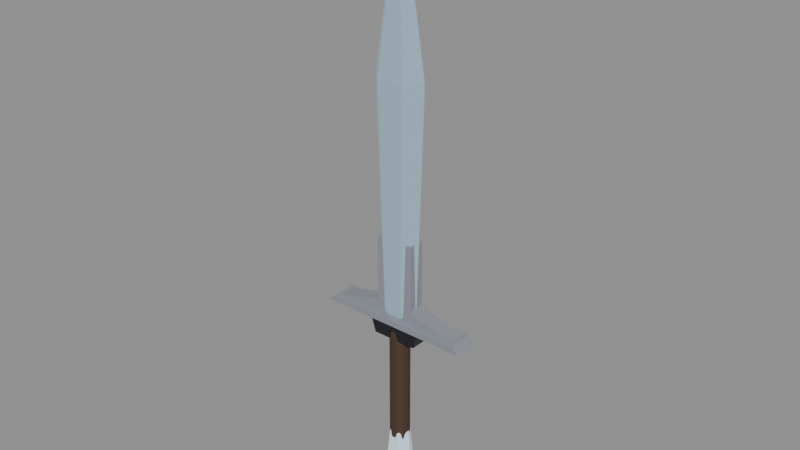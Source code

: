 # Source: crystal-weapon-greatsword.blend  (saved by Blender 5.0.118; exported with 4.5.12 LTS)
import bpy
from mathutils import Matrix  # noqa: F401  (used for matrix-valued properties, if any)

bpy.ops.wm.read_factory_settings(use_empty=True)
scene = bpy.context.scene
scene.name = 'Scene'

# ---- images (referenced by path relative to the original .blend; pixels are not part of the script)
import os
ASSET_DIR = os.environ.get("B2B_ASSET_DIR", "")  # directory of the original .blend (textures are referenced by path, not embedded)
HERE = os.path.dirname(os.path.abspath(__file__))  # packed textures are extracted next to this script under _unpacked/

def load_image(name, relpath, width, height, colorspace="sRGB"):
    """Load a texture the original file referenced (path relative to the .blend, or extracted next to this script)."""
    p = next((c for c in (os.path.join(HERE, relpath), os.path.join(ASSET_DIR, relpath)) if relpath and os.path.exists(c)), "")
    if p:
        img = bpy.data.images.load(p, check_existing=True)
        img.name = name
    else:  # same state as the original file: an image datablock whose file is absent (Cycles renders it pink)
        img = bpy.data.images.new(name, width, height)
        img.source = "FILE"
        img.filepath = "//" + (relpath or name)
    img.colorspace_settings.name = colorspace
    return img
img_weapon_leather = load_image('weapon-leather', '_unpacked/eb1ca86b25adb509.5a960c8f.png', 512, 512, 'sRGB')
img_weapon_blackmetal = load_image('weapon-blackmetal', '_unpacked/2b2b880e765a0b0b.1e0d077e.png', 512, 512, 'sRGB')
img_weapon_silver = load_image('weapon-silver', '_unpacked/e89cb070300e37b1.890860b1.png', 512, 512, 'sRGB')
img_weapon_crystal = load_image('weapon-crystal', '_unpacked/b64d566b5024a652.acdf325c.png', 512, 512, 'sRGB')
img_weapon_crystal_bright = load_image('weapon-crystal-bright', '_unpacked/dcb0ec3490b17a22.536d2102.png', 512, 512, 'sRGB')

# ---- materials (node trees are filled in below, after node groups)
mat_magenheim_crystal_weapon_crystal_weapon_greatsword_grip_leather = bpy.data.materials.new('magenheim.crystal-weapon.crystal-weapon-greatsword.grip.leather')
mat_magenheim_crystal_weapon_crystal_weapon_greatsword_grip_leather.use_backface_culling = True
mat_magenheim_crystal_weapon_crystal_weapon_greatsword_blackmetal_2 = bpy.data.materials.new('magenheim.crystal-weapon.crystal-weapon-greatsword.blackmetal.2')
mat_magenheim_crystal_weapon_crystal_weapon_greatsword_blackmetal_2.use_backface_culling = True
mat_magenheim_crystal_weapon_crystal_weapon_greatsword_silver_silve = bpy.data.materials.new('magenheim.crystal-weapon.crystal-weapon-greatsword.silver.silve')
mat_magenheim_crystal_weapon_crystal_weapon_greatsword_silver_silve.use_backface_culling = True
mat_magenheim_crystal_weapon_crystal_weapon_greatsword_crystal_crys = bpy.data.materials.new('magenheim.crystal-weapon.crystal-weapon-greatsword.crystal.crys')
mat_magenheim_crystal_weapon_crystal_weapon_greatsword_crystal_crys.use_backface_culling = True
mat_magenheim_crystal_weapon_crystal_weapon_greatsword_crystal_brig = bpy.data.materials.new('magenheim.crystal-weapon.crystal-weapon-greatsword.crystal-brig')
mat_magenheim_crystal_weapon_crystal_weapon_greatsword_crystal_brig.use_backface_culling = True

# ---- material node trees
mat_magenheim_crystal_weapon_crystal_weapon_greatsword_grip_leather.use_nodes = True; mat_magenheim_crystal_weapon_crystal_weapon_greatsword_grip_leather.node_tree.nodes.clear()
_N = mat_magenheim_crystal_weapon_crystal_weapon_greatsword_grip_leather.node_tree.nodes; _L = mat_magenheim_crystal_weapon_crystal_weapon_greatsword_grip_leather.node_tree.links
n0 = _N.new('ShaderNodeBsdfPrincipled'); n0.name = 'Principled BSDF'; n0.location = (-200, 100)
n0.inputs[2].default_value = 0.78
n0.inputs[27].default_value = (0.0, 0.0, 0.0, 1.0)
n0.inputs[28].default_value = 1.0
n1 = _N.new('ShaderNodeOutputMaterial'); n1.name = 'Material Output'; n1.location = (200, 100)
n2 = _N.new('ShaderNodeTexImage'); n2.name = 'Image Texture'; n2.location = (0, 0)
n2.image = img_weapon_leather
_L.new(n0.outputs[0], n1.inputs[0])
_L.new(n2.outputs[0], n0.inputs[0])
n1.is_active_output = True
mat_magenheim_crystal_weapon_crystal_weapon_greatsword_blackmetal_2.use_nodes = True; mat_magenheim_crystal_weapon_crystal_weapon_greatsword_blackmetal_2.node_tree.nodes.clear()
_N = mat_magenheim_crystal_weapon_crystal_weapon_greatsword_blackmetal_2.node_tree.nodes; _L = mat_magenheim_crystal_weapon_crystal_weapon_greatsword_blackmetal_2.node_tree.links
n0 = _N.new('ShaderNodeBsdfPrincipled'); n0.name = 'Principled BSDF'; n0.location = (-200, 100)
n0.inputs[1].default_value = 0.72
n0.inputs[2].default_value = 0.34
n0.inputs[27].default_value = (0.0, 0.0, 0.0, 1.0)
n0.inputs[28].default_value = 1.0
n1 = _N.new('ShaderNodeOutputMaterial'); n1.name = 'Material Output'; n1.location = (200, 100)
n2 = _N.new('ShaderNodeTexImage'); n2.name = 'Image Texture'; n2.location = (0, 0)
n2.image = img_weapon_blackmetal
_L.new(n0.outputs[0], n1.inputs[0])
_L.new(n2.outputs[0], n0.inputs[0])
n1.is_active_output = True
mat_magenheim_crystal_weapon_crystal_weapon_greatsword_silver_silve.use_nodes = True; mat_magenheim_crystal_weapon_crystal_weapon_greatsword_silver_silve.node_tree.nodes.clear()
_N = mat_magenheim_crystal_weapon_crystal_weapon_greatsword_silver_silve.node_tree.nodes; _L = mat_magenheim_crystal_weapon_crystal_weapon_greatsword_silver_silve.node_tree.links
n0 = _N.new('ShaderNodeBsdfPrincipled'); n0.name = 'Principled BSDF'; n0.location = (-200, 100)
n0.inputs[1].default_value = 0.58
n0.inputs[2].default_value = 0.22
n0.inputs[27].default_value = (0.0, 0.0, 0.0, 1.0)
n0.inputs[28].default_value = 0.65
n1 = _N.new('ShaderNodeOutputMaterial'); n1.name = 'Material Output'; n1.location = (200, 100)
n2 = _N.new('ShaderNodeTexImage'); n2.name = 'Image Texture'; n2.location = (0, 0)
n2.image = img_weapon_silver
_L.new(n0.outputs[0], n1.inputs[0])
_L.new(n2.outputs[0], n0.inputs[0])
n1.is_active_output = True
mat_magenheim_crystal_weapon_crystal_weapon_greatsword_crystal_crys.use_nodes = True; mat_magenheim_crystal_weapon_crystal_weapon_greatsword_crystal_crys.node_tree.nodes.clear()
_N = mat_magenheim_crystal_weapon_crystal_weapon_greatsword_crystal_crys.node_tree.nodes; _L = mat_magenheim_crystal_weapon_crystal_weapon_greatsword_crystal_crys.node_tree.links
n0 = _N.new('ShaderNodeBsdfPrincipled'); n0.name = 'Principled BSDF'; n0.location = (-200, 100)
n0.inputs[1].default_value = 0.03
n0.inputs[2].default_value = 0.22
n0.inputs[27].default_value = (0.165, 0.258, 0.282, 1.0)
n0.inputs[28].default_value = 0.65
n1 = _N.new('ShaderNodeOutputMaterial'); n1.name = 'Material Output'; n1.location = (200, 100)
n2 = _N.new('ShaderNodeTexImage'); n2.name = 'Image Texture'; n2.location = (0, 0)
n2.image = img_weapon_crystal
_L.new(n0.outputs[0], n1.inputs[0])
_L.new(n2.outputs[0], n0.inputs[0])
n1.is_active_output = True
mat_magenheim_crystal_weapon_crystal_weapon_greatsword_crystal_brig.use_nodes = True; mat_magenheim_crystal_weapon_crystal_weapon_greatsword_crystal_brig.node_tree.nodes.clear()
_N = mat_magenheim_crystal_weapon_crystal_weapon_greatsword_crystal_brig.node_tree.nodes; _L = mat_magenheim_crystal_weapon_crystal_weapon_greatsword_crystal_brig.node_tree.links
n0 = _N.new('ShaderNodeBsdfPrincipled'); n0.name = 'Principled BSDF'; n0.location = (-200, 100)
n0.inputs[1].default_value = 0.02
n0.inputs[2].default_value = 0.22
n0.inputs[27].default_value = (0.42, 0.485, 0.5, 1.0)
n0.inputs[28].default_value = 0.65
n1 = _N.new('ShaderNodeOutputMaterial'); n1.name = 'Material Output'; n1.location = (200, 100)
n2 = _N.new('ShaderNodeTexImage'); n2.name = 'Image Texture'; n2.location = (0, 0)
n2.image = img_weapon_crystal_bright
_L.new(n0.outputs[0], n1.inputs[0])
_L.new(n2.outputs[0], n0.inputs[0])
n1.is_active_output = True

# ---- meshes
me_twohand_grip = bpy.data.meshes.new('twohand-grip')
me_twohand_grip.from_pydata([(0.04125, -1.397e-09, -0.3075), (0.03337, -0.02425, -0.3075), (0.01275, -0.03923, -0.3075), (-0.01275, -0.03923, -0.3075), (-0.03337, -0.02425, -0.3075), (-0.04125, 2.209e-09, -0.3075), (-0.03337, 0.02425, -0.3075), (-0.01275, 0.03923, -0.3075), (0.01275, 0.03923, -0.3075), (0.03337, 0.02425, -0.3075), (0.04125, -1.397e-09, 0.3075), (0.03337, -0.02425, 0.3075), (0.01275, -0.03923, 0.3075), (-0.01275, -0.03923, 0.3075), (-0.03337, -0.02425, 0.3075), (-0.04125, 2.209e-09, 0.3075), (-0.03337, 0.02425, 0.3075), (-0.01275, 0.03923, 0.3075), (0.01275, 0.03923, 0.3075), (0.03337, 0.02425, 0.3075), (0.0, -1.397e-09, -0.3075), (0.0, -1.397e-09, 0.3075)], [], [(0, 10, 1), (1, 10, 11), (20, 0, 1), (21, 11, 10), (1, 11, 2), (2, 11, 12), (20, 1, 2), (21, 12, 11), (2, 12, 3), (3, 12, 13), (20, 2, 3), (21, 13, 12), (3, 13, 4), (4, 13, 14), (20, 3, 4), (21, 14, 13), (4, 14, 5), (5, 14, 15), (20, 4, 5), (21, 15, 14), (5, 15, 6), (6, 15, 16), (20, 5, 6), (21, 16, 15), (6, 16, 7), (7, 16, 17), (20, 6, 7), (21, 17, 16), (7, 17, 8), (8, 17, 18), (20, 7, 8), (21, 18, 17), (8, 18, 9), (9, 18, 19), (20, 8, 9), (21, 19, 18), (9, 19, 0), (0, 19, 10), (20, 9, 0), (21, 10, 19)])
_uv = me_twohand_grip.uv_layers.new(name='UVMap')
_uv.uv.foreach_set('vector', [0.1187, 0.9964, 0.1187, 0.003644, 0.152, 0.9964, 0.152, 0.9964, 0.1187, 0.003644, 0.152, 0.003644, 0.4605, 0.07023, 0.3972, 0.04965, 0.4213, 0.01636, 0.4605, 0.2107, 0.5238, 0.1901, 0.5238, 0.2313, 0.152, 0.9964, 0.152, 0.003644, 0.1931, 0.9964, 0.1931, 0.9964, 0.152, 0.003644, 0.1931, 0.003644, 0.4605, 0.07023, 0.4213, 0.01636, 0.4605, 0.003644, 0.4605, 0.2107, 0.4996, 0.1568, 0.5238, 0.1901, 0.1931, 0.9964, 0.1931, 0.003644, 0.2264, 0.9964, 0.2264, 0.9964, 0.1931, 0.003644, 0.2264, 0.003644, 0.4605, 0.07023, 0.4605, 0.003644, 0.4996, 0.01636, 0.4605, 0.2107, 0.4605, 0.1441, 0.4996, 0.1568, 0.003644, 0.9964, 0.003644, 0.003644, 0.03694, 0.9964, 0.03694, 0.9964, 0.003644, 0.003644, 0.03694, 0.003644, 0.4605, 0.07023, 0.4996, 0.01636, 0.5238, 0.04965, 0.4605, 0.2107, 0.4213, 0.1568, 0.4605, 0.1441, 0.03694, 0.9964, 0.03694, 0.003644, 0.07809, 0.9964, 0.07809, 0.9964, 0.03694, 0.003644, 0.07809, 0.003644, 0.4605, 0.07023, 0.5238, 0.04965, 0.5238, 0.0908, 0.4605, 0.2107, 0.3972, 0.1901, 0.4213, 0.1568, 0.07809, 0.9964, 0.07809, 0.003644, 0.1114, 0.9964, 0.1114, 0.9964, 0.07809, 0.003644, 0.1114, 0.003644, 0.4605, 0.07023, 0.5238, 0.0908, 0.4996, 0.1241, 0.4605, 0.2107, 0.3972, 0.2313, 0.3972, 0.1901, 0.2337, 0.9964, 0.2337, 0.003644, 0.2748, 0.9964, 0.2748, 0.9964, 0.2337, 0.003644, 0.2748, 0.003644, 0.4605, 0.07023, 0.4996, 0.1241, 0.4605, 0.1368, 0.4605, 0.2107, 0.4213, 0.2646, 0.3972, 0.2313, 0.2748, 0.9964, 0.2748, 0.003644, 0.3081, 0.9964, 0.3081, 0.9964, 0.2748, 0.003644, 0.3081, 0.003644, 0.4605, 0.07023, 0.4605, 0.1368, 0.4213, 0.1241, 0.4605, 0.2107, 0.4605, 0.2773, 0.4213, 0.2646, 0.3154, 0.9964, 0.3154, 0.003644, 0.3487, 0.9964, 0.3487, 0.9964, 0.3154, 0.003644, 0.3487, 0.003644, 0.4605, 0.07023, 0.4213, 0.1241, 0.3972, 0.0908, 0.4605, 0.2107, 0.4996, 0.2646, 0.4605, 0.2773, 0.3487, 0.9964, 0.3487, 0.003644, 0.3899, 0.9964, 0.3899, 0.9964, 0.3487, 0.003644, 0.3899, 0.003644, 0.4605, 0.07023, 0.3972, 0.0908, 0.3972, 0.04965, 0.4605, 0.2107, 0.5238, 0.2313, 0.4996, 0.2646])
me_twohand_grip.materials.append(mat_magenheim_crystal_weapon_crystal_weapon_greatsword_grip_leather)
me_twohand_grip.update()
me_guard = bpy.data.meshes.new('guard')
me_guard.from_pydata([(-0.2298, 0.03192, -0.02813), (0.2298, 0.03192, -0.02813), (0.27, 0.0375, 0.02813), (-0.27, 0.0375, 0.02813), (-0.2298, -0.03192, -0.02813), (0.2298, -0.03192, -0.02813), (0.27, -0.0375, 0.02813), (-0.27, -0.0375, 0.02813)], [], [(0, 3, 2), (0, 2, 1), (4, 5, 6), (4, 6, 7), (0, 4, 7), (0, 7, 3), (1, 2, 6), (1, 6, 5), (0, 1, 5), (0, 5, 4), (3, 7, 6), (3, 6, 2)])
_uv = me_guard.uv_layers.new(name='UVMap')
_uv.uv.foreach_set('vector', [0.3991, 0.996, 0.2958, 0.996, 0.2958, 0.004046, 0.3991, 0.996, 0.2958, 0.004046, 0.3991, 0.004046, 0.5105, 0.004046, 0.5105, 0.996, 0.4072, 0.996, 0.5105, 0.004046, 0.4072, 0.996, 0.4072, 0.004046, 0.6219, 0.004046, 0.6219, 0.1418, 0.5186, 0.1418, 0.6219, 0.004046, 0.5186, 0.1418, 0.5186, 0.004046, 0.6219, 0.2877, 0.5186, 0.2877, 0.5186, 0.1499, 0.6219, 0.2877, 0.5186, 0.1499, 0.6219, 0.1499, 0.1418, 0.004046, 0.1418, 0.996, 0.004046, 0.996, 0.1418, 0.004046, 0.004046, 0.996, 0.004046, 0.004046, 0.2877, 0.996, 0.1499, 0.996, 0.1499, 0.004046, 0.2877, 0.996, 0.1499, 0.004046, 0.2877, 0.004046])
me_guard.materials.append(mat_magenheim_crystal_weapon_crystal_weapon_greatsword_blackmetal_2)
me_guard.update()
me_guard_silver = bpy.data.meshes.new('guard-silver')
me_guard_silver.from_pydata([(-0.2836, 0.045, -0.01313), (0.2836, 0.045, -0.01313), (0.2398, 0.03137, 0.01313), (-0.2398, 0.03137, 0.01313), (-0.2836, -0.045, -0.01313), (0.2836, -0.045, -0.01313), (0.2398, -0.03137, 0.01313), (-0.2398, -0.03137, 0.01313), (0.2534, 0.045, 0.01313), (-0.2534, 0.045, 0.01313), (0.2534, -0.045, 0.01313), (-0.2534, -0.045, 0.01313), (-0.06851, 0.03137, 0.06018), (0.06851, -0.03137, 0.06018), (0.06851, 0.03137, 0.06018), (-0.06851, -0.03137, 0.06018), (-0.06851, 0.03137, 0.3031), (0.06851, -0.03137, 0.3031), (0.06851, 0.03137, 0.3031), (-0.06851, -0.03137, 0.3031)], [], [(0, 9, 8), (0, 8, 1), (4, 5, 10), (4, 10, 11), (0, 4, 11), (0, 11, 9), (1, 8, 10), (1, 10, 5), (0, 1, 5), (0, 5, 4), (6, 2, 14, 13), (2, 3, 12, 14), (3, 2, 8, 9), (6, 7, 11, 10), (7, 3, 9, 11), (2, 6, 10, 8), (14, 12, 16, 18), (12, 15, 19, 16), (7, 6, 13, 15), (3, 7, 15, 12), (16, 19, 17), (16, 17, 18), (13, 14, 18, 17), (15, 13, 17, 19)])
_uv = me_guard_silver.uv_layers.new(name='UVMap')
_uv.uv.foreach_set('vector', [0.5902, 0.9955, 0.5179, 0.9955, 0.5179, 0.004485, 0.5902, 0.9955, 0.5179, 0.004485, 0.5902, 0.004485, 0.6714, 0.004485, 0.6714, 0.9955, 0.5992, 0.9955, 0.6714, 0.004485, 0.5992, 0.9955, 0.5992, 0.004485, 0.7527, 0.004485, 0.7527, 0.2522, 0.6804, 0.2522, 0.7527, 0.004485, 0.6804, 0.2522, 0.6804, 0.004485, 0.7527, 0.509, 0.6804, 0.509, 0.6804, 0.2612, 0.7527, 0.509, 0.6804, 0.2612, 0.7527, 0.2612, 0.2522, 0.004485, 0.2522, 0.9955, 0.004485, 0.9955, 0.2522, 0.004485, 0.004485, 0.9955, 0.004485, 0.004485, 0.2987, 0.03113, 0.4715, 0.03113, 0.4715, 0.03113, 0.2987, 0.03113, 0.4715, 0.03113, 0.4715, 0.9689, 0.4715, 0.9689, 0.4715, 0.03113, 0.4715, 0.9689, 0.4715, 0.03113, 0.509, 0.004485, 0.509, 0.9955, 0.2987, 0.03113, 0.2987, 0.9689, 0.2612, 0.9955, 0.2612, 0.004485, 0.2987, 0.9689, 0.4715, 0.9689, 0.509, 0.9955, 0.2612, 0.9955, 0.4715, 0.03113, 0.2987, 0.03113, 0.2612, 0.004485, 0.509, 0.004485, 0.4715, 0.03113, 0.4715, 0.9689, 0.4715, 0.9689, 0.4715, 0.03113, 0.4715, 0.9689, 0.2987, 0.9689, 0.2987, 0.9689, 0.4715, 0.9689, 0.2987, 0.9689, 0.2987, 0.03113, 0.2987, 0.03113, 0.2987, 0.9689, 0.4715, 0.9689, 0.2987, 0.9689, 0.2987, 0.9689, 0.4715, 0.9689, 0.4715, 0.9689, 0.2987, 0.9689, 0.2987, 0.03113, 0.4715, 0.9689, 0.2987, 0.03113, 0.4715, 0.03113, 0.2987, 0.03113, 0.4715, 0.03113, 0.4715, 0.03113, 0.2987, 0.03113, 0.2987, 0.9689, 0.2987, 0.03113, 0.2987, 0.03113, 0.2987, 0.9689])
me_guard_silver.materials.append(mat_magenheim_crystal_weapon_crystal_weapon_greatsword_silver_silve)
me_guard_silver.update()
me_great_blade = bpy.data.meshes.new('great-blade')
me_great_blade.from_pydata([(0.0972, 0.0, -0.6804), (0.0486, -0.08418, -0.6804), (-0.0486, -0.08418, -0.6804), (-0.0972, 8.497e-09, -0.6804), (-0.0486, 0.08418, -0.6804), (0.0486, 0.08418, -0.6804), (0.135, 0.0, 0.1386), (0.0675, -0.1169, 0.1386), (-0.0675, -0.1169, 0.1386), (-0.135, 1.18e-08, 0.1386), (-0.0675, 0.1169, 0.1386), (0.0675, 0.1169, 0.1386), (0.0, 0.0, 0.7434), (0.0, 0.0, -0.7434)], [], [(13, 0, 1), (0, 6, 1), (1, 6, 7), (6, 12, 7), (13, 1, 2), (1, 7, 2), (2, 7, 8), (7, 12, 8), (13, 2, 3), (2, 8, 3), (3, 8, 9), (8, 12, 9), (13, 3, 4), (3, 9, 4), (4, 9, 10), (9, 12, 10), (13, 4, 5), (4, 10, 5), (5, 10, 11), (10, 12, 11), (13, 5, 0), (5, 11, 0), (0, 11, 6), (11, 12, 6)])
_uv = me_great_blade.uv_layers.new(name='UVMap')
_uv.uv.foreach_set('vector', [0.4589, 0.4369, 0.425, 0.3636, 0.4927, 0.3636, 0.425, 0.3636, 0.4118, 0.003368, 0.4927, 0.3636, 0.4927, 0.3636, 0.4118, 0.003368, 0.5059, 0.003368, 0.003368, 0.4124, 0.141, 0.003368, 0.04984, 0.4203, 0.4589, 0.4369, 0.4927, 0.3636, 0.5266, 0.4106, 0.003367, 0.9882, 0.04984, 0.4203, 0.07074, 0.9952, 0.07074, 0.9952, 0.04984, 0.4203, 0.1434, 0.4302, 0.04984, 0.4203, 0.141, 0.003368, 0.1434, 0.4302, 0.4589, 0.8772, 0.3911, 0.8509, 0.425, 0.8039, 0.07074, 0.9952, 0.1434, 0.4302, 0.1046, 0.9966, 0.1046, 0.9966, 0.1434, 0.4302, 0.1905, 0.4321, 0.1434, 0.4302, 0.141, 0.003368, 0.1905, 0.4321, 0.4589, 0.8772, 0.425, 0.8039, 0.4927, 0.8039, 0.425, 0.8039, 0.4118, 0.4437, 0.4927, 0.8039, 0.4927, 0.8039, 0.4118, 0.4437, 0.5059, 0.4437, 0.1972, 0.4124, 0.3349, 0.003368, 0.2437, 0.4203, 0.4589, 0.8772, 0.4927, 0.8039, 0.5266, 0.8509, 0.1972, 0.9882, 0.2437, 0.4203, 0.2646, 0.9952, 0.2646, 0.9952, 0.2437, 0.4203, 0.3373, 0.4302, 0.2437, 0.4203, 0.3349, 0.003368, 0.3373, 0.4302, 0.4589, 0.4369, 0.3911, 0.4106, 0.425, 0.3636, 0.2646, 0.9952, 0.3373, 0.4302, 0.2985, 0.9966, 0.2985, 0.9966, 0.3373, 0.4302, 0.3844, 0.4321, 0.3373, 0.4302, 0.3349, 0.003368, 0.3844, 0.4321])
me_great_blade.materials.append(mat_magenheim_crystal_weapon_crystal_weapon_greatsword_crystal_crys)
me_great_blade.update()
me_tip_core = bpy.data.meshes.new('tip-core')
me_tip_core.from_pydata([(0.0378, 0.0, -0.1296), (0.0189, -0.03274, -0.1296), (-0.0189, -0.03274, -0.1296), (-0.0378, 3.305e-09, -0.1296), (-0.0189, 0.03274, -0.1296), (0.0189, 0.03274, -0.1296), (0.0525, 0.0, 0.0264), (0.02625, -0.04547, 0.0264), (-0.02625, -0.04547, 0.0264), (-0.0525, 4.59e-09, 0.0264), (-0.02625, 0.04547, 0.0264), (0.02625, 0.04547, 0.0264), (0.0, 0.0, 0.1416), (0.0, 0.0, -0.1416)], [], [(13, 0, 1), (0, 6, 1), (1, 6, 7), (6, 12, 7), (13, 1, 2), (1, 7, 2), (2, 7, 8), (7, 12, 8), (13, 2, 3), (2, 8, 3), (3, 8, 9), (8, 12, 9), (13, 3, 4), (3, 9, 4), (4, 9, 10), (9, 12, 10), (13, 4, 5), (4, 10, 5), (5, 10, 11), (10, 12, 11), (13, 5, 0), (5, 11, 0), (0, 11, 6), (11, 12, 6)])
_uv = me_tip_core.uv_layers.new(name='UVMap')
_uv.uv.foreach_set('vector', [0.8925, 0.1392, 0.7682, 0.207, 0.7682, 0.07145, 0.1086, 0.9825, 0.003654, 0.4318, 0.1769, 0.9843, 0.1769, 0.9843, 0.003654, 0.4318, 0.09847, 0.4342, 0.003654, 0.4318, 0.1524, 0.003654, 0.09847, 0.4342, 0.8925, 0.1392, 0.7682, 0.07145, 0.8823, 0.003654, 0.1769, 0.9843, 0.09847, 0.4342, 0.3119, 0.9716, 0.3119, 0.9716, 0.09847, 0.4342, 0.286, 0.4165, 0.09847, 0.4342, 0.1524, 0.003654, 0.286, 0.4165, 0.8925, 0.1392, 0.8823, 0.003654, 0.9963, 0.07145, 0.3119, 0.9716, 0.286, 0.4165, 0.3786, 0.957, 0.3786, 0.957, 0.286, 0.4165, 0.3786, 0.3963, 0.286, 0.4165, 0.1524, 0.003654, 0.3786, 0.3963, 0.8925, 0.1392, 0.9963, 0.07145, 0.9963, 0.207, 0.4909, 0.9825, 0.3859, 0.4318, 0.5592, 0.9843, 0.5592, 0.9843, 0.3859, 0.4318, 0.4807, 0.4342, 0.3859, 0.4318, 0.5347, 0.003654, 0.4807, 0.4342, 0.8925, 0.1392, 0.9963, 0.207, 0.8823, 0.2748, 0.5592, 0.9843, 0.4807, 0.4342, 0.6942, 0.9716, 0.6942, 0.9716, 0.4807, 0.4342, 0.6682, 0.4165, 0.4807, 0.4342, 0.5347, 0.003654, 0.6682, 0.4165, 0.8925, 0.1392, 0.8823, 0.2748, 0.7682, 0.207, 0.6942, 0.9716, 0.6682, 0.4165, 0.7609, 0.957, 0.7609, 0.957, 0.6682, 0.4165, 0.7609, 0.3963, 0.6682, 0.4165, 0.5347, 0.003654, 0.7609, 0.3963])
me_tip_core.materials.append(mat_magenheim_crystal_weapon_crystal_weapon_greatsword_crystal_brig)
me_tip_core.update()

# ---- objects
ob_twohand_grip = bpy.data.objects.new('twohand-grip', me_twohand_grip)
ob_guard = bpy.data.objects.new('guard', me_guard)
ob_guard_silver = bpy.data.objects.new('guard-silver', me_guard_silver)
ob_great_blade = bpy.data.objects.new('great-blade', me_great_blade)
ob_tip_core = bpy.data.objects.new('tip-core', me_tip_core)

# ---- transforms, parenting, visibility, modifiers, constraints
ob_twohand_grip.location = (0.0, 1.397e-09, -0.286)
ob_twohand_grip.scale = (0.8852, 0.8852, 0.8785)
_m = ob_twohand_grip.modifiers.new('Crafted edge chamfer', 'BEVEL')
_m.width = 0.004708
_m.width_pct = 0.004708
_m.segments = 2
_m.angle_limit = 0.4538
ob_guard.location = (0.0, 0.0, -0.05536)
ob_guard.scale = (0.3603, 1.0, 1.142)
_m = ob_guard.modifiers.new('Crafted edge chamfer', 'BEVEL')
_m.width = 0.003375
_m.width_pct = 0.003375
_m.segments = 2
_m.angle_limit = 0.4538
ob_guard_silver.location = (0.0, 0.0, -0.015)
_m = ob_guard_silver.modifiers.new('Crafted edge chamfer', 'BEVEL')
_m.width = 0.001575
_m.width_pct = 0.001575
_m.segments = 2
_m.angle_limit = 0.4538
ob_great_blade.location = (0.0, 0.0, 0.6909)
ob_great_blade.scale = (0.7193, 0.4293, 1.0)
_m = ob_great_blade.modifiers.new('Crafted edge chamfer', 'BEVEL')
_m.width = 0.012
_m.width_pct = 0.012
_m.segments = 2
_m.angle_limit = 0.4538
ob_tip_core.location = (0.0, 0.0, -0.5977)
ob_tip_core.rotation_euler = (-0.0, 3.148, -0.0)
_m = ob_tip_core.modifiers.new('Crafted edge chamfer', 'BEVEL')
_m.width = 0.005456
_m.width_pct = 0.005456
_m.segments = 2
_m.angle_limit = 0.4538

# ---- collection membership
scene.collection.objects.link(ob_twohand_grip)
scene.collection.objects.link(ob_guard)
scene.collection.objects.link(ob_guard_silver)
scene.collection.objects.link(ob_great_blade)
scene.collection.objects.link(ob_tip_core)

# ---- scene / render settings (as saved in the file)
scene.frame_start = 1; scene.frame_end = 250; scene.frame_set(1)
scene.render.engine = 'BLENDER_EEVEE_NEXT'
scene.render.bake_bias = 0.0
scene.render.bake_samples = 0
scene.cycles.sampling_pattern = 'TABULATED_SOBOL'
scene.eevee.use_volume_custom_range = False
bpy.context.view_layer.update()

# ---- added for rendering (the .blend has no active camera and no usable light): camera, sun + grey world if the file has none
cam_auto = bpy.data.cameras.new('AutoCamera')
cam_auto.lens = 50.0
cam_auto.sensor_width = 36.0
cam_auto.clip_end = 1000.0
ob_auto_camera = bpy.data.objects.new('AutoCamera', cam_auto)
scene.collection.objects.link(ob_auto_camera)
ob_auto_camera.location = (2.032, -2.4384, 1.95963)
ob_auto_camera.rotation_euler = (1.09748, -7.21219e-08, 0.694738)
scene.camera = ob_auto_camera
light_auto_sun = bpy.data.lights.new('AutoSun', 'SUN')
light_auto_sun.energy = 3.0
light_auto_sun.angle = 0.0523599
ob_auto_sun = bpy.data.objects.new('AutoSun', light_auto_sun)
scene.collection.objects.link(ob_auto_sun)
ob_auto_sun.rotation_euler = (0.872665, 0.174533, 0.523599)
if scene.world is None:
    world_auto = bpy.data.worlds.new('AutoWorld')
    world_auto.color = (0.3, 0.3, 0.3)
    scene.world = world_auto
bpy.context.view_layer.update()
